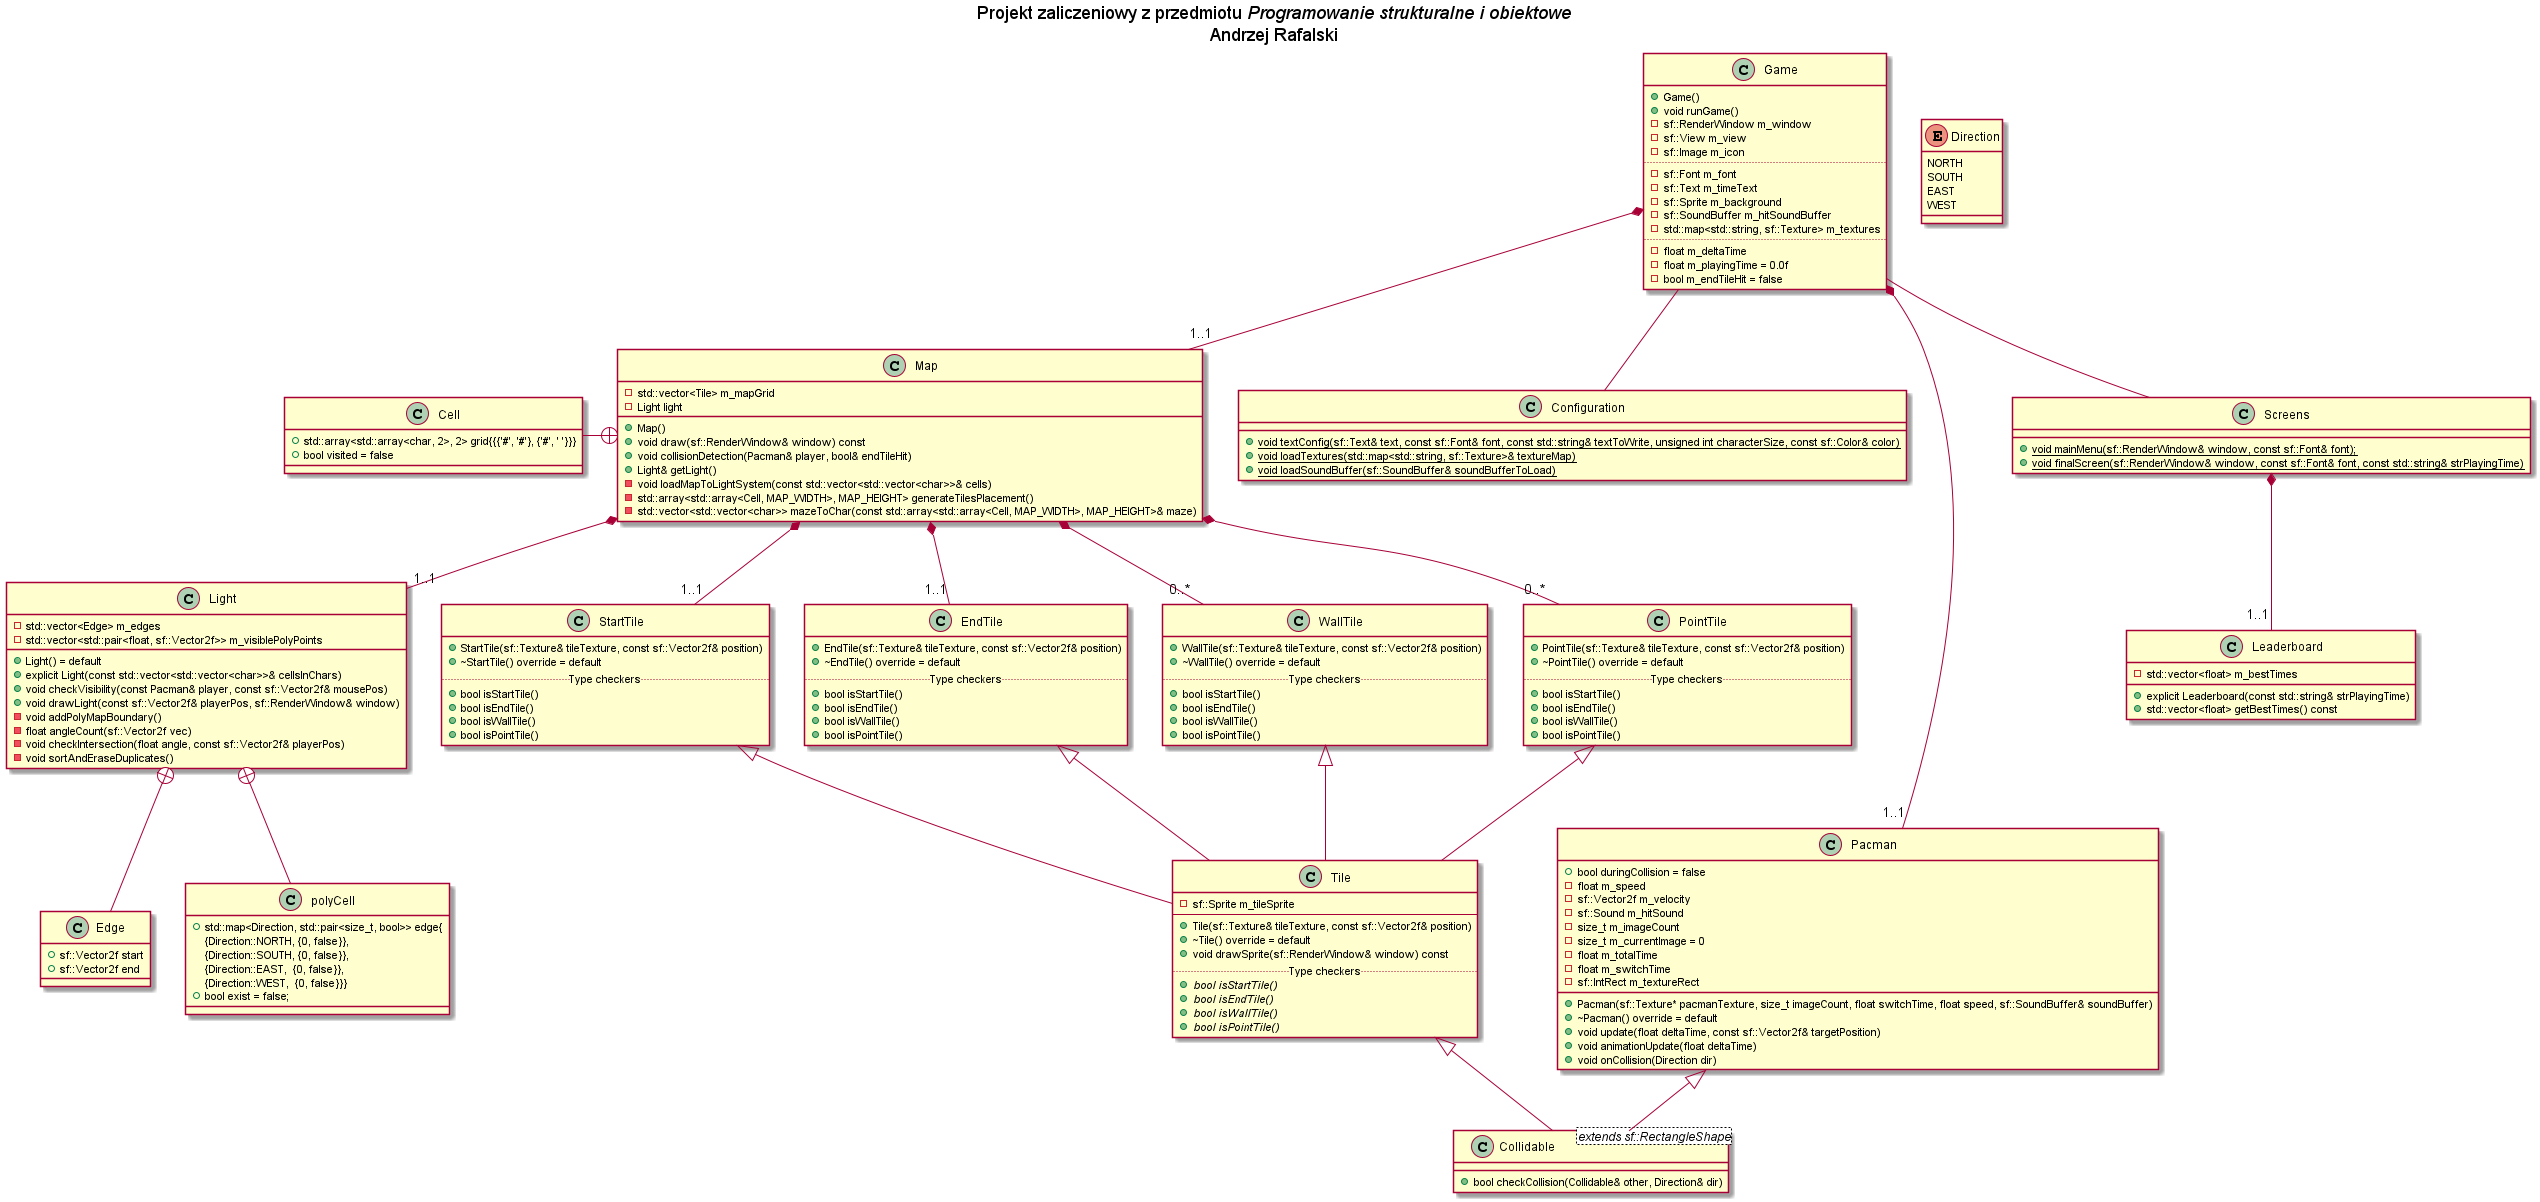

The diagram above was rendered by PlantUML. Its source (embedded in the PNG):
@startuml Projekt PSiO

title
Projekt zaliczeniowy z przedmiotu <i>Programowanie strukturalne i obiektowe</i>
Andrzej Rafalski
end title

class Game {
    +Game()
    +void runGame()
    -sf::RenderWindow m_window
    -sf::View m_view
    -sf::Image m_icon
    ..
    -sf::Font m_font
    -sf::Text m_timeText
    -sf::Sprite m_background
    -sf::SoundBuffer m_hitSoundBuffer
    -std::map<std::string, sf::Texture> m_textures
    ..
    -float m_deltaTime
    -float m_playingTime = 0.0f
    -bool m_endTileHit = false
}

class Map {
    +Map()
    +void draw(sf::RenderWindow& window) const
    +void collisionDetection(Pacman& player, bool& endTileHit)
    +Light& getLight()
    -std::vector<Tile> m_mapGrid
    -Light light
    -void loadMapToLightSystem(const std::vector<std::vector<char>>& cells)
    -std::array<std::array<Cell, MAP_WIDTH>, MAP_HEIGHT> generateTilesPlacement()
    -std::vector<std::vector<char>> mazeToChar(const std::array<std::array<Cell, MAP_WIDTH>, MAP_HEIGHT>& maze)
}

class Light {
    +Light() = default
    +explicit Light(const std::vector<std::vector<char>>& cellsInChars)
    +void checkVisibility(const Pacman& player, const sf::Vector2f& mousePos)
    +void drawLight(const sf::Vector2f& playerPos, sf::RenderWindow& window)
    -std::vector<Edge> m_edges
    -std::vector<std::pair<float, sf::Vector2f>> m_visiblePolyPoints
    -void addPolyMapBoundary()
    -float angleCount(sf::Vector2f vec)
    -void checkIntersection(float angle, const sf::Vector2f& playerPos)
    -void sortAndEraseDuplicates()
}

class Edge {
    +sf::Vector2f start
    +sf::Vector2f end
}

class polyCell {
    +std::map<Direction, std::pair<size_t, bool>> edge{
        {Direction::NORTH, {0, false}},
        {Direction::SOUTH, {0, false}},
        {Direction::EAST,  {0, false}},
        {Direction::WEST,  {0, false}}}
    +bool exist = false;
}

class Cell {
    +std::array<std::array<char, 2>, 2> grid{{{'#', '#'}, {'#', ' '}}}
    +bool visited = false
}

class Collidable <extends sf::RectangleShape> {
    +bool checkCollision(Collidable& other, Direction& dir)
}

class Configuration {
    +{static} void textConfig(sf::Text& text, const sf::Font& font, const std::string& textToWrite, unsigned int characterSize, const sf::Color& color)
    +{static} void loadTextures(std::map<std::string, sf::Texture>& textureMap)
    +{static} void loadSoundBuffer(sf::SoundBuffer& soundBufferToLoad)
}

class Leaderboard {
    +explicit Leaderboard(const std::string& strPlayingTime)
    +std::vector<float> getBestTimes() const
    -std::vector<float> m_bestTimes
}

class Pacman {
    +Pacman(sf::Texture* pacmanTexture, size_t imageCount, float switchTime, float speed, sf::SoundBuffer& soundBuffer)
    +~Pacman() override = default
    +void update(float deltaTime, const sf::Vector2f& targetPosition)
    +void animationUpdate(float deltaTime)
    +void onCollision(Direction dir)
    +bool duringCollision = false
    -float m_speed
    -sf::Vector2f m_velocity
    -sf::Sound m_hitSound
    -size_t m_imageCount
    -size_t m_currentImage = 0
    -float m_totalTime
    -float m_switchTime
    -sf::IntRect m_textureRect
}

class Screens {
    +{static} void mainMenu(sf::RenderWindow& window, const sf::Font& font);
    +{static} void finalScreen(sf::RenderWindow& window, const sf::Font& font, const std::string& strPlayingTime)
}

class Tile {
    -sf::Sprite m_tileSprite
    --
    +Tile(sf::Texture& tileTexture, const sf::Vector2f& position)
    +~Tile() override = default
    +void drawSprite(sf::RenderWindow& window) const
    ..Type checkers..
    +{abstract} bool isStartTile()
    +{abstract} bool isEndTile()
    +{abstract} bool isWallTile()
    +{abstract} bool isPointTile()
}

class StartTile {
    +StartTile(sf::Texture& tileTexture, const sf::Vector2f& position)
    +~StartTile() override = default
    ..Type checkers..
    +bool isStartTile()
    +bool isEndTile()
    +bool isWallTile()
    +bool isPointTile()
}

class EndTile {
    +EndTile(sf::Texture& tileTexture, const sf::Vector2f& position)
    +~EndTile() override = default
    ..Type checkers..
    +bool isStartTile()
    +bool isEndTile()
    +bool isWallTile()
    +bool isPointTile()
}

class WallTile {
    +WallTile(sf::Texture& tileTexture, const sf::Vector2f& position)
    +~WallTile() override = default
    ..Type checkers..
    +bool isStartTile()
    +bool isEndTile()
    +bool isWallTile()
    +bool isPointTile()
}

class PointTile {
    +PointTile(sf::Texture& tileTexture, const sf::Vector2f& position)
    +~PointTile() override = default
    ..Type checkers..
    +bool isStartTile()
    +bool isEndTile()
    +bool isWallTile()
    +bool isPointTile()
}

enum Direction{
    NORTH
    SOUTH
    EAST
    WEST
}

Game *---down "1..1" Pacman
Game *-- "1..1" Map
Game -- Configuration
Game -- Screens

Map *-- "1..1" Light
Map +---left Cell
Map *-- "1..1" StartTile
Map *-- "1..1" EndTile
Map *-- "0..*" WallTile
Map *-- "0..*" PointTile

Light +-- polyCell
Light +-- Edge

Pacman <|-- Collidable
Tile <|--  Collidable

StartTile <|-- Tile
WallTile <|-- Tile
EndTile <|-- Tile
PointTile <|-- Tile

Screens *-- "1..1"Leaderboard
@enduml